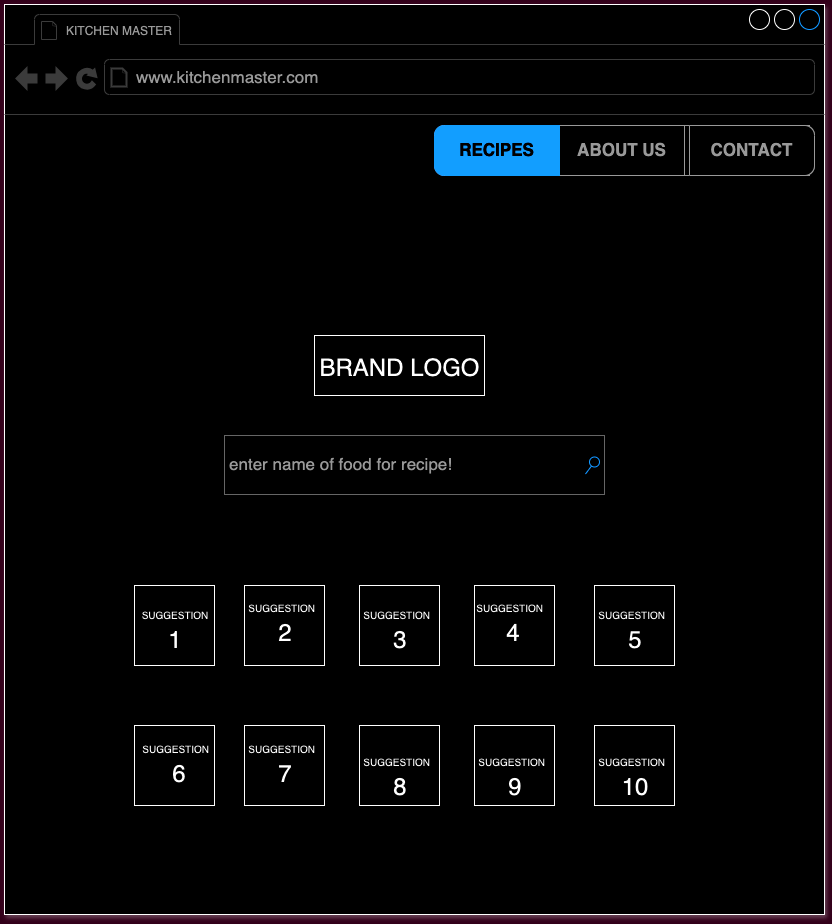

The diagram above was exported from draw.io. Its source (the exported page's mxGraphModel, read from the mxfile embedded in the PNG):
<mxGraphModel dx="1485" dy="1035" grid="1" gridSize="10" guides="1" tooltips="1" connect="1" arrows="1" fold="1" page="1" pageScale="1" pageWidth="850" pageHeight="1100" background="#33001A" math="0" shadow="0">
  <root>
    <mxCell id="0" />
    <mxCell id="1" parent="0" />
    <mxCell id="9vxmcz42_MpGqXMR-smZ-1" value="" style="strokeWidth=1;shadow=1;dashed=0;align=center;html=1;shape=mxgraph.mockup.containers.browserWindow;rSize=0;strokeColor2=#008cff;strokeColor3=#c4c4c4;mainText=,;recursiveResize=0;textShadow=1;" vertex="1" parent="1">
      <mxGeometry x="10" y="29" width="820" height="910" as="geometry" />
    </mxCell>
    <mxCell id="9vxmcz42_MpGqXMR-smZ-2" value="&lt;font style=&quot;font-size: 12px;&quot;&gt;KITCHEN MASTER&lt;/font&gt;" style="strokeWidth=1;shadow=0;dashed=0;align=center;html=1;shape=mxgraph.mockup.containers.anchor;fontSize=17;fontColor=#666666;align=left;whiteSpace=wrap;" vertex="1" parent="9vxmcz42_MpGqXMR-smZ-1">
      <mxGeometry x="60" y="12" width="110" height="26" as="geometry" />
    </mxCell>
    <mxCell id="9vxmcz42_MpGqXMR-smZ-3" value="www.kitchenmaster.com" style="strokeWidth=1;shadow=0;dashed=0;align=center;html=1;shape=mxgraph.mockup.containers.anchor;rSize=0;fontSize=17;fontColor=#666666;align=left;" vertex="1" parent="9vxmcz42_MpGqXMR-smZ-1">
      <mxGeometry x="130" y="60" width="250" height="26" as="geometry" />
    </mxCell>
    <mxCell id="9vxmcz42_MpGqXMR-smZ-9" value="" style="strokeWidth=1;shadow=0;dashed=0;align=center;html=1;shape=mxgraph.mockup.rrect;rSize=10;fillColor=#ffffff;strokeColor=#666666;" vertex="1" parent="9vxmcz42_MpGqXMR-smZ-1">
      <mxGeometry x="430" y="121" width="380" height="50" as="geometry" />
    </mxCell>
    <mxCell id="9vxmcz42_MpGqXMR-smZ-10" value="ABOUT US" style="strokeColor=inherit;fillColor=inherit;gradientColor=inherit;strokeWidth=1;shadow=0;dashed=0;align=center;html=1;shape=mxgraph.mockup.rrect;rSize=0;fontSize=17;fontColor=#666666;fontStyle=1;resizeHeight=1;whiteSpace=wrap;" vertex="1" parent="9vxmcz42_MpGqXMR-smZ-9">
      <mxGeometry width="125" height="50" relative="1" as="geometry">
        <mxPoint x="125" as="offset" />
      </mxGeometry>
    </mxCell>
    <mxCell id="9vxmcz42_MpGqXMR-smZ-11" value="Button 3" style="strokeColor=inherit;fillColor=inherit;gradientColor=inherit;strokeWidth=1;shadow=0;dashed=0;align=center;html=1;shape=mxgraph.mockup.rrect;rSize=0;fontSize=17;fontColor=#666666;fontStyle=1;resizeHeight=1;whiteSpace=wrap;" vertex="1" parent="9vxmcz42_MpGqXMR-smZ-9">
      <mxGeometry width="125" height="50" relative="1" as="geometry">
        <mxPoint x="250" as="offset" />
      </mxGeometry>
    </mxCell>
    <mxCell id="9vxmcz42_MpGqXMR-smZ-12" value="CONTACT" style="strokeColor=inherit;fillColor=inherit;gradientColor=inherit;strokeWidth=1;shadow=0;dashed=0;align=center;html=1;shape=mxgraph.mockup.rightButton;rSize=10;fontSize=17;fontColor=#666666;fontStyle=1;resizeHeight=1;whiteSpace=wrap;" vertex="1" parent="9vxmcz42_MpGqXMR-smZ-9">
      <mxGeometry x="1" width="125" height="50" relative="1" as="geometry">
        <mxPoint x="-125" as="offset" />
      </mxGeometry>
    </mxCell>
    <mxCell id="9vxmcz42_MpGqXMR-smZ-13" value="RECIPES" style="strokeWidth=1;shadow=0;dashed=0;align=center;html=1;shape=mxgraph.mockup.leftButton;rSize=10;fontSize=17;fontColor=#ffffff;fontStyle=1;fillColor=#008cff;strokeColor=#008cff;resizeHeight=1;whiteSpace=wrap;" vertex="1" parent="9vxmcz42_MpGqXMR-smZ-9">
      <mxGeometry width="125" height="50" relative="1" as="geometry" />
    </mxCell>
    <mxCell id="9vxmcz42_MpGqXMR-smZ-14" value="enter name of food for recipe!" style="strokeWidth=1;shadow=0;dashed=0;align=center;html=1;shape=mxgraph.mockup.forms.searchBox;strokeColor=#999999;mainText=;strokeColor2=#008cff;fontColor=#666666;fontSize=17;align=left;spacingLeft=3;whiteSpace=wrap;" vertex="1" parent="9vxmcz42_MpGqXMR-smZ-1">
      <mxGeometry x="220" y="431" width="380" height="59" as="geometry" />
    </mxCell>
    <mxCell id="9vxmcz42_MpGqXMR-smZ-15" value="" style="rounded=0;whiteSpace=wrap;html=1;" vertex="1" parent="9vxmcz42_MpGqXMR-smZ-1">
      <mxGeometry x="310" y="331" width="170" height="60" as="geometry" />
    </mxCell>
    <mxCell id="9vxmcz42_MpGqXMR-smZ-16" value="&lt;font style=&quot;font-size: 24px;&quot;&gt;BRAND LOGO&lt;/font&gt;" style="text;html=1;align=center;verticalAlign=middle;whiteSpace=wrap;rounded=0;" vertex="1" parent="9vxmcz42_MpGqXMR-smZ-1">
      <mxGeometry x="292.5" y="331" width="205" height="66" as="geometry" />
    </mxCell>
    <mxCell id="9vxmcz42_MpGqXMR-smZ-17" value="" style="whiteSpace=wrap;html=1;aspect=fixed;" vertex="1" parent="9vxmcz42_MpGqXMR-smZ-1">
      <mxGeometry x="130" y="581" width="80" height="80" as="geometry" />
    </mxCell>
    <mxCell id="9vxmcz42_MpGqXMR-smZ-18" value="" style="whiteSpace=wrap;html=1;aspect=fixed;" vertex="1" parent="9vxmcz42_MpGqXMR-smZ-1">
      <mxGeometry x="240" y="581" width="80" height="80" as="geometry" />
    </mxCell>
    <mxCell id="9vxmcz42_MpGqXMR-smZ-19" value="" style="whiteSpace=wrap;html=1;aspect=fixed;" vertex="1" parent="9vxmcz42_MpGqXMR-smZ-1">
      <mxGeometry x="355" y="581" width="80" height="80" as="geometry" />
    </mxCell>
    <mxCell id="9vxmcz42_MpGqXMR-smZ-21" value="" style="whiteSpace=wrap;html=1;aspect=fixed;" vertex="1" parent="9vxmcz42_MpGqXMR-smZ-1">
      <mxGeometry x="470" y="581" width="80" height="80" as="geometry" />
    </mxCell>
    <mxCell id="9vxmcz42_MpGqXMR-smZ-20" value="" style="whiteSpace=wrap;html=1;aspect=fixed;" vertex="1" parent="9vxmcz42_MpGqXMR-smZ-1">
      <mxGeometry x="590" y="581" width="80" height="80" as="geometry" />
    </mxCell>
    <mxCell id="9vxmcz42_MpGqXMR-smZ-23" value="" style="whiteSpace=wrap;html=1;aspect=fixed;" vertex="1" parent="9vxmcz42_MpGqXMR-smZ-1">
      <mxGeometry x="130" y="721" width="80" height="80" as="geometry" />
    </mxCell>
    <mxCell id="9vxmcz42_MpGqXMR-smZ-24" value="" style="whiteSpace=wrap;html=1;aspect=fixed;" vertex="1" parent="9vxmcz42_MpGqXMR-smZ-1">
      <mxGeometry x="240" y="721" width="80" height="80" as="geometry" />
    </mxCell>
    <mxCell id="9vxmcz42_MpGqXMR-smZ-25" value="" style="whiteSpace=wrap;html=1;aspect=fixed;" vertex="1" parent="9vxmcz42_MpGqXMR-smZ-1">
      <mxGeometry x="355" y="721" width="80" height="80" as="geometry" />
    </mxCell>
    <mxCell id="9vxmcz42_MpGqXMR-smZ-26" value="" style="whiteSpace=wrap;html=1;aspect=fixed;" vertex="1" parent="9vxmcz42_MpGqXMR-smZ-1">
      <mxGeometry x="470" y="721" width="80" height="80" as="geometry" />
    </mxCell>
    <mxCell id="9vxmcz42_MpGqXMR-smZ-27" value="" style="whiteSpace=wrap;html=1;aspect=fixed;" vertex="1" parent="9vxmcz42_MpGqXMR-smZ-1">
      <mxGeometry x="590" y="721" width="80" height="80" as="geometry" />
    </mxCell>
    <mxCell id="9vxmcz42_MpGqXMR-smZ-28" value="&lt;font style=&quot;font-size: 10px;&quot;&gt;SUGGESTION&lt;/font&gt;&lt;font style=&quot;font-size: 24px;&quot;&gt; &lt;/font&gt;&lt;font style=&quot;font-size: 24px;&quot;&gt;1&lt;/font&gt;" style="text;html=1;align=center;verticalAlign=middle;whiteSpace=wrap;rounded=0;" vertex="1" parent="9vxmcz42_MpGqXMR-smZ-1">
      <mxGeometry x="130" y="588" width="82.5" height="66" as="geometry" />
    </mxCell>
    <mxCell id="9vxmcz42_MpGqXMR-smZ-30" value="&lt;font style=&quot;font-size: 10px;&quot;&gt;SUGGESTION&lt;/font&gt;&lt;font style=&quot;font-size: 24px;&quot;&gt;&amp;nbsp;&lt;/font&gt;&lt;div&gt;&lt;font style=&quot;font-size: 24px;&quot;&gt;2&lt;/font&gt;&lt;/div&gt;" style="text;html=1;align=center;verticalAlign=middle;whiteSpace=wrap;rounded=0;" vertex="1" parent="9vxmcz42_MpGqXMR-smZ-1">
      <mxGeometry x="240" y="581" width="82.5" height="66" as="geometry" />
    </mxCell>
    <mxCell id="9vxmcz42_MpGqXMR-smZ-31" value="&lt;font style=&quot;font-size: 10px;&quot;&gt;SUGGESTION&lt;/font&gt;&lt;font style=&quot;font-size: 24px;&quot;&gt;&amp;nbsp;&lt;/font&gt;&lt;div&gt;&lt;font style=&quot;font-size: 24px;&quot;&gt;3&lt;/font&gt;&lt;/div&gt;" style="text;html=1;align=center;verticalAlign=middle;whiteSpace=wrap;rounded=0;" vertex="1" parent="9vxmcz42_MpGqXMR-smZ-1">
      <mxGeometry x="355" y="588" width="82.5" height="66" as="geometry" />
    </mxCell>
    <mxCell id="9vxmcz42_MpGqXMR-smZ-32" value="&lt;font style=&quot;font-size: 10px;&quot;&gt;SUGGESTION&lt;/font&gt;&lt;font style=&quot;font-size: 24px;&quot;&gt;&amp;nbsp;&lt;/font&gt;&lt;div&gt;&lt;font style=&quot;font-size: 24px;&quot;&gt;4&lt;/font&gt;&lt;/div&gt;" style="text;html=1;align=center;verticalAlign=middle;whiteSpace=wrap;rounded=0;" vertex="1" parent="9vxmcz42_MpGqXMR-smZ-1">
      <mxGeometry x="467.5" y="581" width="82.5" height="66" as="geometry" />
    </mxCell>
    <mxCell id="9vxmcz42_MpGqXMR-smZ-33" value="&lt;font style=&quot;font-size: 10px;&quot;&gt;SUGGESTION&lt;/font&gt;&lt;font style=&quot;font-size: 24px;&quot;&gt;&amp;nbsp;&lt;/font&gt;&lt;div&gt;&lt;font style=&quot;font-size: 24px;&quot;&gt;5&lt;/font&gt;&lt;/div&gt;" style="text;html=1;align=center;verticalAlign=middle;whiteSpace=wrap;rounded=0;" vertex="1" parent="9vxmcz42_MpGqXMR-smZ-1">
      <mxGeometry x="590" y="588" width="82.5" height="66" as="geometry" />
    </mxCell>
    <mxCell id="9vxmcz42_MpGqXMR-smZ-34" value="&lt;font style=&quot;font-size: 10px;&quot;&gt;SUGGESTION&lt;/font&gt;&lt;font style=&quot;font-size: 24px;&quot;&gt;&amp;nbsp;&lt;/font&gt;&lt;div&gt;&lt;font style=&quot;font-size: 24px;&quot;&gt;6&lt;/font&gt;&lt;/div&gt;" style="text;html=1;align=center;verticalAlign=middle;whiteSpace=wrap;rounded=0;" vertex="1" parent="9vxmcz42_MpGqXMR-smZ-1">
      <mxGeometry x="133.5" y="722" width="82.5" height="66" as="geometry" />
    </mxCell>
    <mxCell id="9vxmcz42_MpGqXMR-smZ-35" value="&lt;font style=&quot;font-size: 10px;&quot;&gt;SUGGESTION&lt;/font&gt;&lt;font style=&quot;font-size: 24px;&quot;&gt;&amp;nbsp;&lt;/font&gt;&lt;div&gt;&lt;font style=&quot;font-size: 24px;&quot;&gt;7&lt;/font&gt;&lt;/div&gt;" style="text;html=1;align=center;verticalAlign=middle;whiteSpace=wrap;rounded=0;" vertex="1" parent="9vxmcz42_MpGqXMR-smZ-1">
      <mxGeometry x="240" y="722" width="82.5" height="66" as="geometry" />
    </mxCell>
    <mxCell id="9vxmcz42_MpGqXMR-smZ-36" value="&lt;font style=&quot;font-size: 10px;&quot;&gt;SUGGESTION&lt;/font&gt;&lt;font style=&quot;font-size: 24px;&quot;&gt;&amp;nbsp;&lt;/font&gt;&lt;div&gt;&lt;font style=&quot;font-size: 24px;&quot;&gt;8&lt;/font&gt;&lt;/div&gt;" style="text;html=1;align=center;verticalAlign=middle;whiteSpace=wrap;rounded=0;" vertex="1" parent="9vxmcz42_MpGqXMR-smZ-1">
      <mxGeometry x="355" y="735" width="82.5" height="66" as="geometry" />
    </mxCell>
    <mxCell id="9vxmcz42_MpGqXMR-smZ-37" value="&lt;font style=&quot;font-size: 10px;&quot;&gt;SUGGESTION&lt;/font&gt;&lt;font style=&quot;font-size: 24px;&quot;&gt;&amp;nbsp;&lt;/font&gt;&lt;div&gt;&lt;font style=&quot;font-size: 24px;&quot;&gt;9&lt;/font&gt;&lt;/div&gt;" style="text;html=1;align=center;verticalAlign=middle;whiteSpace=wrap;rounded=0;" vertex="1" parent="9vxmcz42_MpGqXMR-smZ-1">
      <mxGeometry x="470" y="735" width="82.5" height="66" as="geometry" />
    </mxCell>
    <mxCell id="9vxmcz42_MpGqXMR-smZ-38" value="&lt;font style=&quot;font-size: 10px;&quot;&gt;SUGGESTION&lt;/font&gt;&lt;font style=&quot;font-size: 24px;&quot;&gt;&amp;nbsp;&lt;/font&gt;&lt;div&gt;&lt;font style=&quot;font-size: 24px;&quot;&gt;10&lt;/font&gt;&lt;/div&gt;" style="text;html=1;align=center;verticalAlign=middle;whiteSpace=wrap;rounded=0;" vertex="1" parent="9vxmcz42_MpGqXMR-smZ-1">
      <mxGeometry x="590" y="735" width="82.5" height="66" as="geometry" />
    </mxCell>
  </root>
</mxGraphModel>